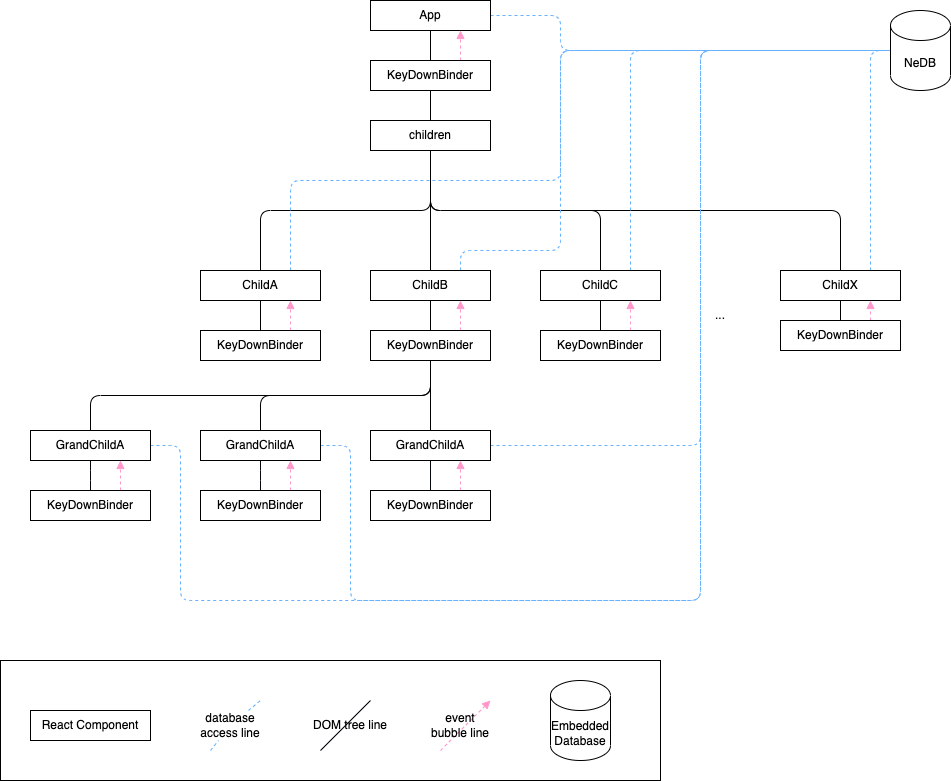

The diagram above was exported from draw.io. Its source (the exported page's mxGraphModel, read from the mxfile embedded in the PNG):
<mxGraphModel dx="3318" dy="2464" grid="1" gridSize="10" guides="1" tooltips="1" connect="1" arrows="1" fold="1" page="1" pageScale="1" pageWidth="850" pageHeight="1100" math="0" shadow="0">
  <root>
    <mxCell id="0" />
    <mxCell id="1" parent="0" />
    <mxCell id="2" value="" style="rounded=0;whiteSpace=wrap;html=1;fillColor=none;" vertex="1" parent="1">
      <mxGeometry x="-20" y="730" width="660" height="120" as="geometry" />
    </mxCell>
    <mxCell id="3" style="edgeStyle=orthogonalEdgeStyle;rounded=0;orthogonalLoop=1;jettySize=auto;html=1;exitX=0.5;exitY=1;exitDx=0;exitDy=0;endArrow=none;endFill=0;" edge="1" source="5" target="8" parent="1">
      <mxGeometry relative="1" as="geometry" />
    </mxCell>
    <mxCell id="4" style="edgeStyle=orthogonalEdgeStyle;orthogonalLoop=1;jettySize=auto;html=1;exitX=1;exitY=0.5;exitDx=0;exitDy=0;endArrow=none;endFill=0;rounded=1;dashed=1;strokeColor=#66B2FF;" edge="1" source="5" target="53" parent="1">
      <mxGeometry relative="1" as="geometry">
        <Array as="points">
          <mxPoint x="540" y="85" />
          <mxPoint x="540" y="120" />
        </Array>
      </mxGeometry>
    </mxCell>
    <mxCell id="5" value="App" style="rounded=0;whiteSpace=wrap;html=1;" vertex="1" parent="1">
      <mxGeometry x="350" y="70" width="120" height="30" as="geometry" />
    </mxCell>
    <mxCell id="6" style="edgeStyle=orthogonalEdgeStyle;rounded=0;orthogonalLoop=1;jettySize=auto;html=1;exitX=0.5;exitY=1;exitDx=0;exitDy=0;endArrow=none;endFill=0;" edge="1" source="8" target="13" parent="1">
      <mxGeometry relative="1" as="geometry" />
    </mxCell>
    <mxCell id="7" style="edgeStyle=orthogonalEdgeStyle;rounded=1;orthogonalLoop=1;jettySize=auto;html=1;exitX=0.75;exitY=0;exitDx=0;exitDy=0;entryX=0.75;entryY=1;entryDx=0;entryDy=0;dashed=1;endArrow=block;endFill=1;strokeColor=#FF99CC;strokeWidth=1;" edge="1" source="8" target="5" parent="1">
      <mxGeometry relative="1" as="geometry" />
    </mxCell>
    <mxCell id="8" value="KeyDownBinder" style="rounded=0;whiteSpace=wrap;html=1;" vertex="1" parent="1">
      <mxGeometry x="350" y="130" width="120" height="30" as="geometry" />
    </mxCell>
    <mxCell id="9" style="edgeStyle=orthogonalEdgeStyle;rounded=1;orthogonalLoop=1;jettySize=auto;html=1;exitX=0.5;exitY=1;exitDx=0;exitDy=0;endArrow=none;endFill=0;" edge="1" source="13" target="21" parent="1">
      <mxGeometry relative="1" as="geometry" />
    </mxCell>
    <mxCell id="10" style="edgeStyle=orthogonalEdgeStyle;rounded=1;orthogonalLoop=1;jettySize=auto;html=1;exitX=0.5;exitY=1;exitDx=0;exitDy=0;endArrow=none;endFill=0;" edge="1" source="13" target="16" parent="1">
      <mxGeometry relative="1" as="geometry" />
    </mxCell>
    <mxCell id="11" style="edgeStyle=orthogonalEdgeStyle;rounded=1;orthogonalLoop=1;jettySize=auto;html=1;exitX=0.5;exitY=1;exitDx=0;exitDy=0;endArrow=none;endFill=0;" edge="1" source="13" target="29" parent="1">
      <mxGeometry relative="1" as="geometry" />
    </mxCell>
    <mxCell id="12" style="edgeStyle=orthogonalEdgeStyle;rounded=1;orthogonalLoop=1;jettySize=auto;html=1;exitX=0.5;exitY=1;exitDx=0;exitDy=0;endArrow=none;endFill=0;" edge="1" source="13" target="34" parent="1">
      <mxGeometry relative="1" as="geometry" />
    </mxCell>
    <mxCell id="13" value="children" style="rounded=0;whiteSpace=wrap;html=1;" vertex="1" parent="1">
      <mxGeometry x="350" y="190" width="120" height="30" as="geometry" />
    </mxCell>
    <mxCell id="14" style="edgeStyle=orthogonalEdgeStyle;rounded=0;orthogonalLoop=1;jettySize=auto;html=1;exitX=0.5;exitY=1;exitDx=0;exitDy=0;endArrow=none;endFill=0;" edge="1" source="16" target="18" parent="1">
      <mxGeometry relative="1" as="geometry" />
    </mxCell>
    <mxCell id="15" style="edgeStyle=orthogonalEdgeStyle;orthogonalLoop=1;jettySize=auto;html=1;exitX=0.75;exitY=0;exitDx=0;exitDy=0;entryX=0;entryY=0.5;entryDx=0;entryDy=0;entryPerimeter=0;endArrow=none;endFill=0;rounded=1;dashed=1;strokeColor=#66B2FF;" edge="1" source="16" target="53" parent="1">
      <mxGeometry relative="1" as="geometry">
        <Array as="points">
          <mxPoint x="270" y="250" />
          <mxPoint x="540" y="250" />
          <mxPoint x="540" y="120" />
        </Array>
      </mxGeometry>
    </mxCell>
    <mxCell id="16" value="ChildA" style="rounded=0;whiteSpace=wrap;html=1;" vertex="1" parent="1">
      <mxGeometry x="180" y="340" width="120" height="30" as="geometry" />
    </mxCell>
    <mxCell id="17" style="edgeStyle=orthogonalEdgeStyle;rounded=1;orthogonalLoop=1;jettySize=auto;html=1;exitX=0.75;exitY=0;exitDx=0;exitDy=0;entryX=0.75;entryY=1;entryDx=0;entryDy=0;dashed=1;endArrow=block;endFill=1;strokeColor=#FF99CC;strokeWidth=1;" edge="1" source="18" target="16" parent="1">
      <mxGeometry relative="1" as="geometry" />
    </mxCell>
    <mxCell id="18" value="KeyDownBinder" style="rounded=0;whiteSpace=wrap;html=1;" vertex="1" parent="1">
      <mxGeometry x="180" y="400" width="120" height="30" as="geometry" />
    </mxCell>
    <mxCell id="19" style="edgeStyle=orthogonalEdgeStyle;rounded=0;orthogonalLoop=1;jettySize=auto;html=1;exitX=0.5;exitY=1;exitDx=0;exitDy=0;endArrow=none;endFill=0;" edge="1" source="21" target="26" parent="1">
      <mxGeometry relative="1" as="geometry" />
    </mxCell>
    <mxCell id="20" style="edgeStyle=orthogonalEdgeStyle;rounded=1;orthogonalLoop=1;jettySize=auto;html=1;exitX=0.75;exitY=0;exitDx=0;exitDy=0;entryX=0;entryY=0.5;entryDx=0;entryDy=0;entryPerimeter=0;dashed=1;endArrow=none;endFill=0;strokeColor=#66B2FF;" edge="1" source="21" target="53" parent="1">
      <mxGeometry relative="1" as="geometry">
        <Array as="points">
          <mxPoint x="440" y="320" />
          <mxPoint x="540" y="320" />
          <mxPoint x="540" y="120" />
        </Array>
      </mxGeometry>
    </mxCell>
    <mxCell id="21" value="ChildB" style="rounded=0;whiteSpace=wrap;html=1;" vertex="1" parent="1">
      <mxGeometry x="350" y="340" width="120" height="30" as="geometry" />
    </mxCell>
    <mxCell id="22" style="edgeStyle=orthogonalEdgeStyle;rounded=0;orthogonalLoop=1;jettySize=auto;html=1;exitX=0.5;exitY=1;exitDx=0;exitDy=0;endArrow=none;endFill=0;" edge="1" source="26" target="40" parent="1">
      <mxGeometry relative="1" as="geometry" />
    </mxCell>
    <mxCell id="23" style="edgeStyle=orthogonalEdgeStyle;rounded=1;orthogonalLoop=1;jettySize=auto;html=1;exitX=0.5;exitY=1;exitDx=0;exitDy=0;entryX=0.5;entryY=0;entryDx=0;entryDy=0;endArrow=none;endFill=0;" edge="1" source="26" target="45" parent="1">
      <mxGeometry relative="1" as="geometry" />
    </mxCell>
    <mxCell id="24" style="edgeStyle=orthogonalEdgeStyle;rounded=1;orthogonalLoop=1;jettySize=auto;html=1;exitX=0.5;exitY=1;exitDx=0;exitDy=0;entryX=0.5;entryY=0;entryDx=0;entryDy=0;endArrow=none;endFill=0;" edge="1" source="26" target="50" parent="1">
      <mxGeometry relative="1" as="geometry" />
    </mxCell>
    <mxCell id="25" style="edgeStyle=orthogonalEdgeStyle;rounded=1;orthogonalLoop=1;jettySize=auto;html=1;exitX=0.75;exitY=0;exitDx=0;exitDy=0;entryX=0.75;entryY=1;entryDx=0;entryDy=0;endArrow=block;endFill=1;strokeColor=#FF99CC;strokeWidth=1;dashed=1;" edge="1" source="26" target="21" parent="1">
      <mxGeometry relative="1" as="geometry" />
    </mxCell>
    <mxCell id="26" value="KeyDownBinder" style="rounded=0;whiteSpace=wrap;html=1;" vertex="1" parent="1">
      <mxGeometry x="350" y="400" width="120" height="30" as="geometry" />
    </mxCell>
    <mxCell id="27" style="edgeStyle=orthogonalEdgeStyle;rounded=0;orthogonalLoop=1;jettySize=auto;html=1;exitX=0.5;exitY=1;exitDx=0;exitDy=0;endArrow=none;endFill=0;" edge="1" source="29" target="31" parent="1">
      <mxGeometry relative="1" as="geometry" />
    </mxCell>
    <mxCell id="28" style="edgeStyle=orthogonalEdgeStyle;rounded=1;orthogonalLoop=1;jettySize=auto;html=1;exitX=0.75;exitY=0;exitDx=0;exitDy=0;entryX=0;entryY=0.5;entryDx=0;entryDy=0;entryPerimeter=0;dashed=1;endArrow=none;endFill=0;strokeColor=#66B2FF;" edge="1" source="29" target="53" parent="1">
      <mxGeometry relative="1" as="geometry">
        <Array as="points">
          <mxPoint x="610" y="120" />
        </Array>
      </mxGeometry>
    </mxCell>
    <mxCell id="29" value="ChildC" style="rounded=0;whiteSpace=wrap;html=1;" vertex="1" parent="1">
      <mxGeometry x="520" y="340" width="120" height="30" as="geometry" />
    </mxCell>
    <mxCell id="30" style="edgeStyle=orthogonalEdgeStyle;rounded=1;orthogonalLoop=1;jettySize=auto;html=1;exitX=0.75;exitY=0;exitDx=0;exitDy=0;entryX=0.75;entryY=1;entryDx=0;entryDy=0;dashed=1;endArrow=block;endFill=1;strokeColor=#FF99CC;strokeWidth=1;" edge="1" source="31" target="29" parent="1">
      <mxGeometry relative="1" as="geometry" />
    </mxCell>
    <mxCell id="31" value="KeyDownBinder" style="rounded=0;whiteSpace=wrap;html=1;" vertex="1" parent="1">
      <mxGeometry x="520" y="400" width="120" height="30" as="geometry" />
    </mxCell>
    <mxCell id="32" style="edgeStyle=orthogonalEdgeStyle;rounded=0;orthogonalLoop=1;jettySize=auto;html=1;exitX=0.5;exitY=1;exitDx=0;exitDy=0;entryX=0.5;entryY=0;entryDx=0;entryDy=0;endArrow=none;endFill=0;" edge="1" source="34" target="36" parent="1">
      <mxGeometry relative="1" as="geometry" />
    </mxCell>
    <mxCell id="33" style="edgeStyle=orthogonalEdgeStyle;rounded=1;orthogonalLoop=1;jettySize=auto;html=1;exitX=0.75;exitY=0;exitDx=0;exitDy=0;entryX=0;entryY=0.5;entryDx=0;entryDy=0;entryPerimeter=0;dashed=1;endArrow=none;endFill=0;strokeColor=#66B2FF;" edge="1" source="34" target="53" parent="1">
      <mxGeometry relative="1" as="geometry" />
    </mxCell>
    <mxCell id="34" value="ChildX" style="rounded=0;whiteSpace=wrap;html=1;" vertex="1" parent="1">
      <mxGeometry x="760" y="340" width="120" height="30" as="geometry" />
    </mxCell>
    <mxCell id="35" style="edgeStyle=orthogonalEdgeStyle;rounded=1;orthogonalLoop=1;jettySize=auto;html=1;exitX=0.75;exitY=0;exitDx=0;exitDy=0;entryX=0.75;entryY=1;entryDx=0;entryDy=0;dashed=1;endArrow=block;endFill=1;strokeColor=#FF99CC;strokeWidth=1;" edge="1" source="36" target="34" parent="1">
      <mxGeometry relative="1" as="geometry" />
    </mxCell>
    <mxCell id="36" value="KeyDownBinder" style="rounded=0;whiteSpace=wrap;html=1;" vertex="1" parent="1">
      <mxGeometry x="760" y="390" width="120" height="30" as="geometry" />
    </mxCell>
    <mxCell id="37" value="..." style="text;html=1;strokeColor=none;fillColor=none;align=center;verticalAlign=middle;whiteSpace=wrap;rounded=0;" vertex="1" parent="1">
      <mxGeometry x="670" y="370" width="60" height="30" as="geometry" />
    </mxCell>
    <mxCell id="38" style="edgeStyle=orthogonalEdgeStyle;rounded=1;orthogonalLoop=1;jettySize=auto;html=1;exitX=1;exitY=0.5;exitDx=0;exitDy=0;entryX=0;entryY=0.5;entryDx=0;entryDy=0;entryPerimeter=0;dashed=1;endArrow=none;endFill=0;strokeColor=#66B2FF;" edge="1" source="40" target="53" parent="1">
      <mxGeometry relative="1" as="geometry">
        <Array as="points">
          <mxPoint x="680" y="515" />
          <mxPoint x="680" y="120" />
        </Array>
      </mxGeometry>
    </mxCell>
    <mxCell id="39" style="edgeStyle=orthogonalEdgeStyle;rounded=1;orthogonalLoop=1;jettySize=auto;html=1;exitX=0.5;exitY=1;exitDx=0;exitDy=0;entryX=0.5;entryY=0;entryDx=0;entryDy=0;endArrow=none;endFill=0;strokeColor=#05090D;strokeWidth=1;" edge="1" source="40" target="42" parent="1">
      <mxGeometry relative="1" as="geometry" />
    </mxCell>
    <mxCell id="40" value="GrandChildA" style="rounded=0;whiteSpace=wrap;html=1;" vertex="1" parent="1">
      <mxGeometry x="350" y="500" width="120" height="30" as="geometry" />
    </mxCell>
    <mxCell id="41" style="edgeStyle=orthogonalEdgeStyle;rounded=1;orthogonalLoop=1;jettySize=auto;html=1;exitX=0.75;exitY=0;exitDx=0;exitDy=0;entryX=0.75;entryY=1;entryDx=0;entryDy=0;dashed=1;endArrow=block;endFill=1;strokeColor=#FF99CC;strokeWidth=1;" edge="1" source="42" target="40" parent="1">
      <mxGeometry relative="1" as="geometry" />
    </mxCell>
    <mxCell id="42" value="KeyDownBinder" style="rounded=0;whiteSpace=wrap;html=1;" vertex="1" parent="1">
      <mxGeometry x="350" y="560" width="120" height="30" as="geometry" />
    </mxCell>
    <mxCell id="43" style="edgeStyle=orthogonalEdgeStyle;rounded=1;orthogonalLoop=1;jettySize=auto;html=1;exitX=1;exitY=0.5;exitDx=0;exitDy=0;entryX=0;entryY=0.5;entryDx=0;entryDy=0;entryPerimeter=0;dashed=1;endArrow=none;endFill=0;strokeColor=#66B2FF;" edge="1" source="45" target="53" parent="1">
      <mxGeometry relative="1" as="geometry">
        <Array as="points">
          <mxPoint x="330" y="515" />
          <mxPoint x="330" y="670" />
          <mxPoint x="680" y="670" />
          <mxPoint x="680" y="120" />
        </Array>
      </mxGeometry>
    </mxCell>
    <mxCell id="44" style="edgeStyle=orthogonalEdgeStyle;rounded=1;orthogonalLoop=1;jettySize=auto;html=1;exitX=0.5;exitY=1;exitDx=0;exitDy=0;endArrow=none;endFill=0;strokeColor=#05090D;strokeWidth=1;" edge="1" source="45" target="47" parent="1">
      <mxGeometry relative="1" as="geometry" />
    </mxCell>
    <mxCell id="45" value="GrandChildA" style="rounded=0;whiteSpace=wrap;html=1;" vertex="1" parent="1">
      <mxGeometry x="180" y="500" width="120" height="30" as="geometry" />
    </mxCell>
    <mxCell id="46" style="edgeStyle=orthogonalEdgeStyle;rounded=1;orthogonalLoop=1;jettySize=auto;html=1;exitX=0.75;exitY=0;exitDx=0;exitDy=0;entryX=0.75;entryY=1;entryDx=0;entryDy=0;dashed=1;endArrow=block;endFill=1;strokeColor=#FF99CC;strokeWidth=1;" edge="1" source="47" target="45" parent="1">
      <mxGeometry relative="1" as="geometry" />
    </mxCell>
    <mxCell id="47" value="KeyDownBinder" style="rounded=0;whiteSpace=wrap;html=1;" vertex="1" parent="1">
      <mxGeometry x="180" y="560" width="120" height="30" as="geometry" />
    </mxCell>
    <mxCell id="48" style="edgeStyle=orthogonalEdgeStyle;rounded=1;orthogonalLoop=1;jettySize=auto;html=1;exitX=1;exitY=0.5;exitDx=0;exitDy=0;entryX=0;entryY=0.5;entryDx=0;entryDy=0;entryPerimeter=0;dashed=1;endArrow=none;endFill=0;strokeColor=#66B2FF;" edge="1" source="50" target="53" parent="1">
      <mxGeometry relative="1" as="geometry">
        <Array as="points">
          <mxPoint x="160" y="515" />
          <mxPoint x="160" y="670" />
          <mxPoint x="680" y="670" />
          <mxPoint x="680" y="120" />
        </Array>
      </mxGeometry>
    </mxCell>
    <mxCell id="49" style="edgeStyle=orthogonalEdgeStyle;rounded=1;orthogonalLoop=1;jettySize=auto;html=1;exitX=0.5;exitY=1;exitDx=0;exitDy=0;endArrow=none;endFill=0;strokeColor=#05090D;strokeWidth=1;" edge="1" source="50" target="52" parent="1">
      <mxGeometry relative="1" as="geometry" />
    </mxCell>
    <mxCell id="50" value="GrandChildA" style="rounded=0;whiteSpace=wrap;html=1;" vertex="1" parent="1">
      <mxGeometry x="10" y="500" width="120" height="30" as="geometry" />
    </mxCell>
    <mxCell id="51" style="edgeStyle=orthogonalEdgeStyle;rounded=1;orthogonalLoop=1;jettySize=auto;html=1;exitX=0.75;exitY=0;exitDx=0;exitDy=0;entryX=0.75;entryY=1;entryDx=0;entryDy=0;dashed=1;endArrow=block;endFill=1;strokeColor=#FF99CC;strokeWidth=1;" edge="1" source="52" target="50" parent="1">
      <mxGeometry relative="1" as="geometry" />
    </mxCell>
    <mxCell id="52" value="KeyDownBinder" style="rounded=0;whiteSpace=wrap;html=1;" vertex="1" parent="1">
      <mxGeometry x="10" y="560" width="120" height="30" as="geometry" />
    </mxCell>
    <mxCell id="53" value="NeDB" style="shape=cylinder3;whiteSpace=wrap;html=1;boundedLbl=1;backgroundOutline=1;size=15;" vertex="1" parent="1">
      <mxGeometry x="870" y="80" width="60" height="80" as="geometry" />
    </mxCell>
    <mxCell id="54" value="React Component" style="rounded=0;whiteSpace=wrap;html=1;" vertex="1" parent="1">
      <mxGeometry x="10" y="780" width="120" height="30" as="geometry" />
    </mxCell>
    <mxCell id="55" value="" style="endArrow=none;dashed=1;html=1;strokeWidth=1;rounded=1;strokeColor=#66B2FF;startArrow=none;" edge="1" source="62" parent="1">
      <mxGeometry width="50" height="50" relative="1" as="geometry">
        <mxPoint x="190" y="820" as="sourcePoint" />
        <mxPoint x="240" y="770" as="targetPoint" />
      </mxGeometry>
    </mxCell>
    <mxCell id="56" value="" style="endArrow=none;html=1;rounded=1;strokeColor=#05090D;strokeWidth=1;" edge="1" parent="1">
      <mxGeometry width="50" height="50" relative="1" as="geometry">
        <mxPoint x="300" y="820" as="sourcePoint" />
        <mxPoint x="350" y="770" as="targetPoint" />
      </mxGeometry>
    </mxCell>
    <mxCell id="57" value="DOM tree line" style="text;html=1;strokeColor=none;fillColor=none;align=center;verticalAlign=middle;whiteSpace=wrap;rounded=0;" vertex="1" parent="1">
      <mxGeometry x="290" y="780" width="80" height="30" as="geometry" />
    </mxCell>
    <mxCell id="58" value="Embedded&lt;br&gt;Database" style="shape=cylinder3;whiteSpace=wrap;html=1;boundedLbl=1;backgroundOutline=1;size=15;" vertex="1" parent="1">
      <mxGeometry x="530" y="750" width="60" height="80" as="geometry" />
    </mxCell>
    <mxCell id="59" value="" style="group" vertex="1" connectable="0" parent="1">
      <mxGeometry x="400" y="770.0000000000005" width="80" height="50" as="geometry" />
    </mxCell>
    <mxCell id="60" value="" style="endArrow=block;dashed=1;html=1;strokeWidth=1;rounded=1;strokeColor=#FF99CC;endFill=1;" edge="1" parent="59">
      <mxGeometry width="50" height="50" relative="1" as="geometry">
        <mxPoint x="20" y="50" as="sourcePoint" />
        <mxPoint x="70" as="targetPoint" />
      </mxGeometry>
    </mxCell>
    <mxCell id="61" value="event&lt;br&gt;bubble line" style="text;html=1;strokeColor=none;fillColor=none;align=center;verticalAlign=middle;whiteSpace=wrap;rounded=0;" vertex="1" parent="59">
      <mxGeometry y="9.999999999999545" width="80" height="30" as="geometry" />
    </mxCell>
    <mxCell id="62" value="database access line" style="text;html=1;strokeColor=none;fillColor=none;align=center;verticalAlign=middle;whiteSpace=wrap;rounded=0;" vertex="1" parent="1">
      <mxGeometry x="170" y="780" width="80" height="30" as="geometry" />
    </mxCell>
    <mxCell id="63" value="" style="endArrow=none;dashed=1;html=1;strokeWidth=1;rounded=1;strokeColor=#66B2FF;" edge="1" target="62" parent="1">
      <mxGeometry width="50" height="50" relative="1" as="geometry">
        <mxPoint x="190" y="820.0000000000005" as="sourcePoint" />
        <mxPoint x="240" y="770.0000000000005" as="targetPoint" />
      </mxGeometry>
    </mxCell>
  </root>
</mxGraphModel>